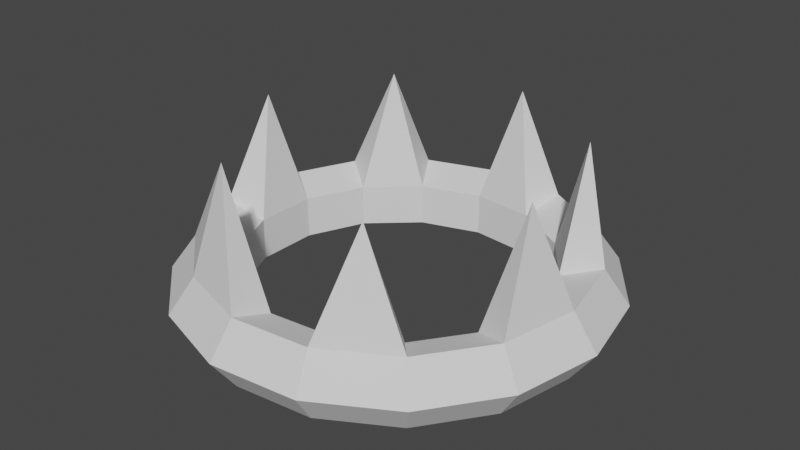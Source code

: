 # Source: Crown.blend  (saved by Blender 2.82.7; exported with 4.5.12 LTS)
import bpy
from mathutils import Matrix  # noqa: F401  (used for matrix-valued properties, if any)

bpy.ops.wm.read_factory_settings(use_empty=True)
scene = bpy.context.scene
scene.name = 'Scene'

# ---- world
world_world = bpy.data.worlds.new('World'); scene.world = world_world
world_world.use_nodes = True; world_world.node_tree.nodes.clear()
_N = world_world.node_tree.nodes; _L = world_world.node_tree.links
n0 = _N.new('ShaderNodeOutputWorld'); n0.name = 'World Output'; n0.location = (300, 300)
n1 = _N.new('ShaderNodeBackground'); n1.name = 'Background'; n1.location = (10, 300)
n1.inputs[0].default_value = (0.05088, 0.05088, 0.05088, 1.0)
_L.new(n1.outputs[0], n0.inputs[0])
n0.is_active_output = True
world_world.color = (0.05088, 0.05088, 0.05088)
world_world.use_sun_shadow = False
world_world.sun_shadow_jitter_overblur = 0.0

# ---- meshes
me_torus = bpy.data.meshes.new('Torus')
me_torus.from_pydata([(1.2, 0.0, 0.0), (1.062, 0.0, 0.1902), (0.8382, 0.0, 0.1176), (0.8382, 0.0, -0.1176), (1.062, 0.0, -0.1902), (1.096, 0.4881, 0.0), (0.97, 0.4319, 0.1902), (0.7657, 0.3409, 0.1176), (0.7657, 0.3409, -0.1176), (0.97, 0.4319, -0.1902), (0.803, 0.8918, 0.0), (0.7105, 0.7891, 0.1902), (0.5609, 0.6229, 0.1176), (0.5609, 0.6229, -0.1176), (0.7105, 0.7891, -0.1902), (0.3708, 1.141, 0.0), (0.3281, 1.01, 0.1902), (0.259, 0.7972, 0.1176), (0.259, 0.7972, -0.1176), (0.3281, 1.01, -0.1902), (-0.1254, 1.193, 0.0), (-0.111, 1.056, 0.1902), (-0.08762, 0.8336, 0.1176), (-0.08762, 0.8336, -0.1176), (-0.111, 1.056, -0.1902), (-0.6, 1.039, 0.0), (-0.5309, 0.9195, 0.1902), (-0.4191, 0.7259, 0.1176), (-0.4191, 0.7259, -0.1176), (-0.5309, 0.9195, -0.1902), (-0.9708, 0.7053, 0.0), (-0.859, 0.6241, 0.1902), (-0.6781, 0.4927, 0.1176), (-0.6781, 0.4927, -0.1176), (-0.859, 0.6241, -0.1902), (-1.174, 0.2495, 0.0), (-1.039, 0.2208, 0.1902), (-0.8199, 0.1743, 0.1176), (-0.8199, 0.1743, -0.1176), (-1.039, 0.2208, -0.1902), (-1.174, -0.2495, 0.0), (-1.039, -0.2208, 0.1902), (-0.8199, -0.1743, 0.1176), (-0.8199, -0.1743, -0.1176), (-1.039, -0.2208, -0.1902), (-0.9708, -0.7053, 0.0), (-0.859, -0.6241, 0.1902), (-0.6781, -0.4927, 0.1176), (-0.6781, -0.4927, -0.1176), (-0.859, -0.6241, -0.1902), (-0.6, -1.039, 0.0), (-0.5309, -0.9195, 0.1902), (-0.4191, -0.7259, 0.1176), (-0.4191, -0.7259, -0.1176), (-0.5309, -0.9195, -0.1902), (-0.1254, -1.193, 0.0), (-0.111, -1.056, 0.1902), (-0.08762, -0.8336, 0.1176), (-0.08762, -0.8336, -0.1176), (-0.111, -1.056, -0.1902), (0.3708, -1.141, 0.0), (0.3281, -1.01, 0.1902), (0.259, -0.7972, 0.1176), (0.259, -0.7972, -0.1176), (0.3281, -1.01, -0.1902), (0.803, -0.8918, 0.0), (0.7105, -0.7891, 0.1902), (0.5609, -0.6229, 0.1176), (0.5609, -0.6229, -0.1176), (0.7105, -0.7891, -0.1902), (1.096, -0.4881, 0.0), (0.97, -0.4319, 0.1902), (0.7657, -0.3409, 0.1176), (0.7657, -0.3409, -0.1176), (0.97, -0.4319, -0.1902), (0.9155, -0.1818, 0.7721), (0.7583, 0.5576, 0.7721), (0.1037, 0.9355, 0.7721), (-0.6152, 0.7019, 0.7721), (-0.9227, 0.01136, 0.7721), (-0.4411, -0.7639, 0.7721), (0.4712, -0.7934, 0.7721)], [], [(0, 5, 6, 1), (1, 6, 7, 2), (2, 7, 8, 3), (3, 8, 9, 4), (4, 9, 5, 0), (5, 10, 11, 6), (16, 21, 77), (7, 12, 13, 8), (8, 13, 14, 9), (9, 14, 10, 5), (10, 15, 16, 11), (11, 16, 17, 12), (12, 17, 18, 13), (13, 18, 19, 14), (14, 19, 15, 10), (15, 20, 21, 16), (36, 41, 79), (17, 22, 23, 18), (18, 23, 24, 19), (19, 24, 20, 15), (20, 25, 26, 21), (21, 26, 27, 22), (22, 27, 28, 23), (23, 28, 29, 24), (24, 29, 25, 20), (25, 30, 31, 26), (67, 62, 81), (27, 32, 33, 28), (28, 33, 34, 29), (29, 34, 30, 25), (30, 35, 36, 31), (31, 36, 37, 32), (32, 37, 38, 33), (33, 38, 39, 34), (34, 39, 35, 30), (35, 40, 41, 36), (27, 26, 78), (37, 42, 43, 38), (38, 43, 44, 39), (39, 44, 40, 35), (40, 45, 46, 41), (41, 46, 47, 42), (42, 47, 48, 43), (43, 48, 49, 44), (44, 49, 45, 40), (45, 50, 51, 46), (47, 46, 80), (47, 52, 53, 48), (48, 53, 54, 49), (49, 54, 50, 45), (50, 55, 56, 51), (66, 67, 81), (52, 57, 58, 53), (53, 58, 59, 54), (54, 59, 55, 50), (55, 60, 61, 56), (56, 61, 62, 57), (57, 62, 63, 58), (58, 63, 64, 59), (59, 64, 60, 55), (60, 65, 66, 61), (61, 66, 81), (62, 67, 68, 63), (63, 68, 69, 64), (64, 69, 65, 60), (65, 70, 71, 66), (66, 71, 72, 67), (67, 72, 73, 68), (68, 73, 74, 69), (69, 74, 70, 65), (70, 0, 1, 71), (12, 7, 76), (72, 2, 3, 73), (73, 3, 4, 74), (74, 4, 0, 70), (62, 61, 81), (41, 42, 79), (21, 22, 77), (71, 1, 75), (42, 37, 79), (22, 17, 77), (2, 72, 75), (51, 56, 80), (56, 57, 80), (37, 36, 79), (17, 16, 77), (57, 52, 80), (46, 51, 80), (26, 31, 78), (6, 11, 76), (72, 71, 75), (1, 2, 75), (31, 32, 78), (11, 12, 76), (7, 6, 76), (52, 47, 80), (32, 27, 78)])
_uv = me_torus.uv_layers.new(name='UVMap')
_uv.uv.foreach_set('vector', [0.5333, 0.6, 0.6, 0.6, 0.6, 0.8, 0.5333, 0.8, 0.5333, 0.8, 0.6, 0.8, 0.6, 1.0, 0.5333, 1.0, 0.5333, 0.0, 0.6, 0.0, 0.6, 0.2, 0.5333, 0.2, 0.5333, 0.2, 0.6, 0.2, 0.6, 0.4, 0.5333, 0.4, 0.5333, 0.4, 0.6, 0.4, 0.6, 0.6, 0.5333, 0.6, 0.6, 0.6, 0.6667, 0.6, 0.6667, 0.8, 0.6, 0.8, 0.7333, 0.8, 0.8, 0.8, 0.7333, 0.8, 0.6, 0.0, 0.6667, 0.0, 0.6667, 0.2, 0.6, 0.2, 0.6, 0.2, 0.6667, 0.2, 0.6667, 0.4, 0.6, 0.4, 0.6, 0.4, 0.6667, 0.4, 0.6667, 0.6, 0.6, 0.6, 0.6667, 0.6, 0.7333, 0.6, 0.7333, 0.8, 0.6667, 0.8, 0.6667, 0.8, 0.7333, 0.8, 0.7333, 1.0, 0.6667, 1.0, 0.6667, 0.0, 0.7333, 0.0, 0.7333, 0.2, 0.6667, 0.2, 0.6667, 0.2, 0.7333, 0.2, 0.7333, 0.4, 0.6667, 0.4, 0.6667, 0.4, 0.7333, 0.4, 0.7333, 0.6, 0.6667, 0.6, 0.7333, 0.6, 0.8, 0.6, 0.8, 0.8, 0.7333, 0.8, -1.11e-16, 0.8, 0.06667, 0.8, -1.11e-16, 0.8, 0.7333, 0.0, 0.8, 0.0, 0.8, 0.2, 0.7333, 0.2, 0.7333, 0.2, 0.8, 0.2, 0.8, 0.4, 0.7333, 0.4, 0.7333, 0.4, 0.8, 0.4, 0.8, 0.6, 0.7333, 0.6, 0.8, 0.6, 0.8667, 0.6, 0.8667, 0.8, 0.8, 0.8, 0.8, 0.8, 0.8667, 0.8, 0.8667, 1.0, 0.8, 1.0, 0.8, 0.0, 0.8667, 0.0, 0.8667, 0.2, 0.8, 0.2, 0.8, 0.2, 0.8667, 0.2, 0.8667, 0.4, 0.8, 0.4, 0.8, 0.4, 0.8667, 0.4, 0.8667, 0.6, 0.8, 0.6, 0.8667, 0.6, 0.9333, 0.6, 0.9333, 0.8, 0.8667, 0.8, 0.4, 0.0, 0.3333, 0.0, 0.4, 0.0, 0.8667, 0.0, 0.9333, 0.0, 0.9333, 0.2, 0.8667, 0.2, 0.8667, 0.2, 0.9333, 0.2, 0.9333, 0.4, 0.8667, 0.4, 0.8667, 0.4, 0.9333, 0.4, 0.9333, 0.6, 0.8667, 0.6, 0.9333, 0.6, 1.0, 0.6, 1.0, 0.8, 0.9333, 0.8, 0.9333, 0.8, 1.0, 0.8, 1.0, 1.0, 0.9333, 1.0, 0.9333, 0.0, 1.0, 0.0, 1.0, 0.2, 0.9333, 0.2, 0.9333, 0.2, 1.0, 0.2, 1.0, 0.4, 0.9333, 0.4, 0.9333, 0.4, 1.0, 0.4, 1.0, 0.6, 0.9333, 0.6, -1.11e-16, 0.6, 0.06667, 0.6, 0.06667, 0.8, -1.11e-16, 0.8, 0.8667, 1.0, 0.8667, 0.8, 0.8667, 1.0, -1.11e-16, 0.0, 0.06667, 0.0, 0.06667, 0.2, -1.11e-16, 0.2, -1.11e-16, 0.2, 0.06667, 0.2, 0.06667, 0.4, -1.11e-16, 0.4, -1.11e-16, 0.4, 0.06667, 0.4, 0.06667, 0.6, -1.11e-16, 0.6, 0.06667, 0.6, 0.1333, 0.6, 0.1333, 0.8, 0.06667, 0.8, 0.06667, 0.8, 0.1333, 0.8, 0.1333, 1.0, 0.06667, 1.0, 0.06667, 0.0, 0.1333, 0.0, 0.1333, 0.2, 0.06667, 0.2, 0.06667, 0.2, 0.1333, 0.2, 0.1333, 0.4, 0.06667, 0.4, 0.06667, 0.4, 0.1333, 0.4, 0.1333, 0.6, 0.06667, 0.6, 0.1333, 0.6, 0.2, 0.6, 0.2, 0.8, 0.1333, 0.8, 0.1333, 1.0, 0.1333, 0.8, 0.1333, 1.0, 0.1333, 0.0, 0.2, 0.0, 0.2, 0.2, 0.1333, 0.2, 0.1333, 0.2, 0.2, 0.2, 0.2, 0.4, 0.1333, 0.4, 0.1333, 0.4, 0.2, 0.4, 0.2, 0.6, 0.1333, 0.6, 0.2, 0.6, 0.2667, 0.6, 0.2667, 0.8, 0.2, 0.8, 0.4, 0.8, 0.4, 1.0, 0.4, 0.8, 0.2, 0.0, 0.2667, 0.0, 0.2667, 0.2, 0.2, 0.2, 0.2, 0.2, 0.2667, 0.2, 0.2667, 0.4, 0.2, 0.4, 0.2, 0.4, 0.2667, 0.4, 0.2667, 0.6, 0.2, 0.6, 0.2667, 0.6, 0.3333, 0.6, 0.3333, 0.8, 0.2667, 0.8, 0.2667, 0.8, 0.3333, 0.8, 0.3333, 1.0, 0.2667, 1.0, 0.2667, 0.0, 0.3333, 0.0, 0.3333, 0.2, 0.2667, 0.2, 0.2667, 0.2, 0.3333, 0.2, 0.3333, 0.4, 0.2667, 0.4, 0.2667, 0.4, 0.3333, 0.4, 0.3333, 0.6, 0.2667, 0.6, 0.3333, 0.6, 0.4, 0.6, 0.4, 0.8, 0.3333, 0.8, 0.3333, 0.8, 0.4, 0.8, 0.3333, 0.8, 0.3333, 0.0, 0.4, 0.0, 0.4, 0.2, 0.3333, 0.2, 0.3333, 0.2, 0.4, 0.2, 0.4, 0.4, 0.3333, 0.4, 0.3333, 0.4, 0.4, 0.4, 0.4, 0.6, 0.3333, 0.6, 0.4, 0.6, 0.4667, 0.6, 0.4667, 0.8, 0.4, 0.8, 0.4, 0.8, 0.4667, 0.8, 0.4667, 1.0, 0.4, 1.0, 0.4, 0.0, 0.4667, 0.0, 0.4667, 0.2, 0.4, 0.2, 0.4, 0.2, 0.4667, 0.2, 0.4667, 0.4, 0.4, 0.4, 0.4, 0.4, 0.4667, 0.4, 0.4667, 0.6, 0.4, 0.6, 0.4667, 0.6, 0.5333, 0.6, 0.5333, 0.8, 0.4667, 0.8, 0.6667, 0.0, 0.6, 0.0, 0.6667, 0.0, 0.4667, 0.0, 0.5333, 0.0, 0.5333, 0.2, 0.4667, 0.2, 0.4667, 0.2, 0.5333, 0.2, 0.5333, 0.4, 0.4667, 0.4, 0.4667, 0.4, 0.5333, 0.4, 0.5333, 0.6, 0.4667, 0.6, 0.3333, 1.0, 0.3333, 0.8, 0.3333, 1.0, 0.06667, 0.8, 0.06667, 1.0, 0.06667, 0.8, 0.8, 0.8, 0.8, 1.0, 0.8, 0.8, 0.4667, 0.8, 0.5333, 0.8, 0.4667, 0.8, 0.06667, 0.0, -1.11e-16, 0.0, 0.06667, 0.0, 0.8, 0.0, 0.7333, 0.0, 0.8, 0.0, 0.5333, 0.0, 0.4667, 0.0, 0.5333, 0.0, 0.2, 0.8, 0.2667, 0.8, 0.2, 0.8, 0.2667, 0.8, 0.2667, 1.0, 0.2667, 0.8, 1.0, 1.0, 1.0, 0.8, 1.0, 1.0, 0.7333, 1.0, 0.7333, 0.8, 0.7333, 1.0, 0.2667, 0.0, 0.2, 0.0, 0.2667, 0.0, 0.1333, 0.8, 0.2, 0.8, 0.1333, 0.8, 0.8667, 0.8, 0.9333, 0.8, 0.8667, 0.8, 0.6, 0.8, 0.6667, 0.8, 0.6, 0.8, 0.4667, 1.0, 0.4667, 0.8, 0.4667, 1.0, 0.5333, 0.8, 0.5333, 1.0, 0.5333, 0.8, 0.9333, 0.8, 0.9333, 1.0, 0.9333, 0.8, 0.6667, 0.8, 0.6667, 1.0, 0.6667, 0.8, 0.6, 1.0, 0.6, 0.8, 0.6, 1.0, 0.2, 0.0, 0.1333, 0.0, 0.2, 0.0, 0.9333, 0.0, 0.8667, 0.0, 0.9333, 0.0])
me_torus.use_remesh_fix_poles = True
me_torus.use_remesh_preserve_attributes = False
me_torus.use_mirror_vertex_groups = False
me_torus.update()

# ---- objects
ob_torus = bpy.data.objects.new('Torus', me_torus)

# ---- transforms, parenting, visibility, modifiers, constraints
ob_torus.location = (0.0, 0.0, 0.0)
ob_torus.lineart.crease_threshold = 0.0

# ---- collection membership
scene.collection.objects.link(ob_torus)

# ---- scene / render settings (as saved in the file)
scene.frame_start = 1; scene.frame_end = 250; scene.frame_set(1)
scene.render.engine = 'BLENDER_EEVEE_NEXT'
scene.cycles.use_denoising = False
scene.cycles.samples = 128
scene.cycles.sampling_pattern = 'TABULATED_SOBOL'
scene.cycles.use_adaptive_sampling = False
scene.cycles.use_light_tree = False
scene.view_settings.view_transform = 'Filmic'
bpy.context.view_layer.update()

# ---- added for rendering (the .blend has no active camera and no usable light): camera, sun
cam_auto = bpy.data.cameras.new('AutoCamera')
cam_auto.lens = 50.0
cam_auto.sensor_width = 36.0
cam_auto.clip_end = 1000.0
ob_auto_camera = bpy.data.objects.new('AutoCamera', cam_auto)
scene.collection.objects.link(ob_auto_camera)
ob_auto_camera.location = (3.25246, -3.88721, 2.88244)
ob_auto_camera.rotation_euler = (1.09748, -7.21219e-08, 0.694738)
scene.camera = ob_auto_camera
light_auto_sun = bpy.data.lights.new('AutoSun', 'SUN')
light_auto_sun.energy = 3.0
light_auto_sun.angle = 0.0523599
ob_auto_sun = bpy.data.objects.new('AutoSun', light_auto_sun)
scene.collection.objects.link(ob_auto_sun)
ob_auto_sun.rotation_euler = (0.872665, 0.174533, 0.523599)
bpy.context.view_layer.update()

